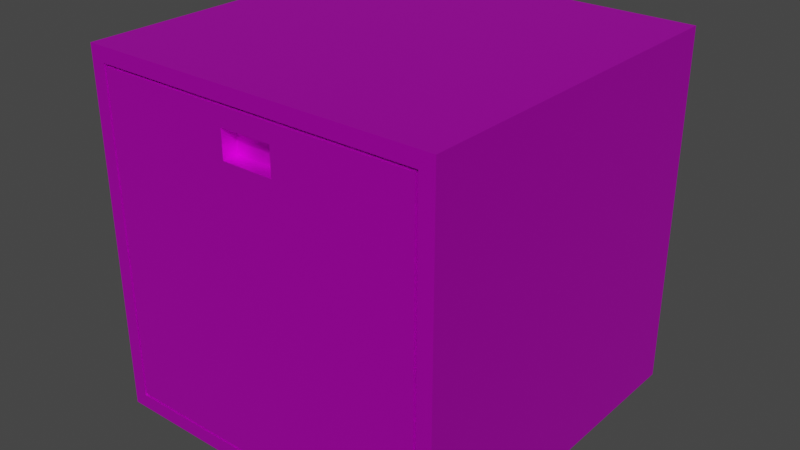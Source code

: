 # Source: estante_metalico.blend  (saved by Blender 2.93.21; exported with 4.5.12 LTS)
import bpy
from mathutils import Matrix  # noqa: F401  (used for matrix-valued properties, if any)

bpy.ops.wm.read_factory_settings(use_empty=True)
scene = bpy.context.scene
scene.name = 'Scene'

# ---- collections
col_collection = bpy.data.collections.new('Collection'); scene.collection.children.link(col_collection)
col_silla = bpy.data.collections.new('silla'); col_collection.children.link(col_silla)
col_collection_2 = bpy.data.collections.new('Collection 2'); scene.collection.children.link(col_collection_2)

# ---- images (referenced by path relative to the original .blend; pixels are not part of the script)
import os
ASSET_DIR = os.environ.get("B2B_ASSET_DIR", "")  # directory of the original .blend (textures are referenced by path, not embedded)
HERE = os.path.dirname(os.path.abspath(__file__))  # packed textures are extracted next to this script under _unpacked/

def load_image(name, relpath, width, height, colorspace="sRGB"):
    """Load a texture the original file referenced (path relative to the .blend, or extracted next to this script)."""
    p = next((c for c in (os.path.join(HERE, relpath), os.path.join(ASSET_DIR, relpath)) if relpath and os.path.exists(c)), "")
    if p:
        img = bpy.data.images.load(p, check_existing=True)
        img.name = name
    else:  # same state as the original file: an image datablock whose file is absent (Cycles renders it pink)
        img = bpy.data.images.new(name, width, height)
        img.source = "FILE"
        img.filepath = "//" + (relpath or name)
    img.colorspace_settings.name = colorspace
    return img
img_repisa_a_textura = load_image('repisa_a_textura', 'repisa_a_textura.png', 1024, 1024, 'sRGB')

# ---- materials (node trees are filled in below, after node groups)
mat_repisa_metalica = bpy.data.materials.new('repisa_metalica')

# ---- material node trees
mat_repisa_metalica.use_nodes = True; mat_repisa_metalica.node_tree.nodes.clear()
_N = mat_repisa_metalica.node_tree.nodes; _L = mat_repisa_metalica.node_tree.links
n0 = _N.new('ShaderNodeBsdfPrincipled'); n0.name = 'Principled BSDF'; n0.location = (-49, 277)
n0.distribution = 'GGX'
n0.subsurface_method = 'BURLEY'
n0.inputs[1].default_value = 0.7455
n0.inputs[3].default_value = 1.45
n0.inputs[13].default_value = 0.6364
n0.inputs[27].default_value = (0.0, 0.0, 0.0, 1.0)
n0.inputs[28].default_value = 1.0
n1 = _N.new('ShaderNodeOutputMaterial'); n1.name = 'Material Output'; n1.location = (241, 277)
n2 = _N.new('ShaderNodeTexImage'); n2.name = 'Imagen'; n2.location = (-401, 175)
n2.image = img_repisa_a_textura
_L.new(n0.outputs[0], n1.inputs[0])
_L.new(n2.outputs[0], n0.inputs[0])
n1.is_active_output = True

# ---- world
world_world = bpy.data.worlds.new('World'); scene.world = world_world
world_world.use_nodes = True; world_world.node_tree.nodes.clear()
_N = world_world.node_tree.nodes; _L = world_world.node_tree.links
n0 = _N.new('ShaderNodeOutputWorld'); n0.name = 'World Output'; n0.location = (300, 300)
n1 = _N.new('ShaderNodeBackground'); n1.name = 'Background'; n1.location = (10, 300)
n1.inputs[0].default_value = (0.05088, 0.05088, 0.05088, 1.0)
_L.new(n1.outputs[0], n0.inputs[0])
n0.is_active_output = True
world_world.color = (0.05088, 0.05088, 0.05088)
world_world.use_sun_shadow = False
world_world.sun_shadow_jitter_overblur = 0.0

# ---- meshes
me_cubo_019 = bpy.data.meshes.new('Cubo.019')
me_cubo_019.from_pydata([(-1.0, -1.0, -1.0), (-1.0, -1.0, 1.0), (-1.0, 1.0, -1.0), (-1.0, 1.0, 1.0), (1.0, -1.0, -1.0), (1.0, -1.0, 1.0), (1.0, 1.0, -1.0), (1.0, 1.0, 1.0), (-0.9189, -1.0, -0.9189), (-0.9189, -1.0, 0.9189), (0.9189, -1.0, 0.9189), (0.9189, -1.0, -0.9189), (-0.9189, -0.9355, -0.9189), (-0.9189, -0.9355, 0.9189), (0.9189, -0.9355, 0.9189), (0.9189, -0.9355, -0.9189), (-0.9037, -0.9355, -0.9037), (-0.9037, -0.9355, 0.9037), (0.9037, -0.9355, 0.9037), (0.9037, -0.9355, -0.9037), (-0.9037, -1.0, -0.9037), (-0.9037, -1.0, 0.9037), (0.9037, -1.0, 0.9037), (0.9037, -1.0, -0.9037), (0.1606, 1.0, -1.0), (-0.1606, 1.0, -1.0), (-0.1606, 1.0, 1.0), (0.1606, 1.0, 1.0), (-0.1606, -1.0, -1.0), (0.1606, -1.0, -1.0), (0.1606, -1.0, 1.0), (-0.1606, -1.0, 1.0), (-0.1475, -1.0, -0.9189), (0.1475, -1.0, -0.9189), (0.1475, -1.0, 0.9189), (-0.1475, -1.0, 0.9189), (-0.1475, -0.9355, -0.9189), (0.1475, -0.9355, -0.9189), (0.1475, -0.9355, 0.9189), (-0.1475, -0.9355, 0.9189), (-0.1451, -0.9355, -0.9037), (0.1451, -0.9355, -0.9037), (0.1451, -0.9355, 0.9037), (-0.1451, -0.9355, 0.9037), (-0.1451, -1.0, -0.9037), (0.1451, -1.0, -0.9037), (0.1451, -1.0, 0.9037), (-0.1451, -1.0, 0.9037), (-1.0, -1.0, 0.644), (-1.0, -1.0, 0.8133), (-1.0, 1.0, 0.8133), (-1.0, 1.0, 0.644), (1.0, 1.0, 0.8133), (1.0, 1.0, 0.644), (1.0, -1.0, 0.8133), (1.0, -1.0, 0.644), (-0.9189, -1.0, 0.6508), (-0.9189, -1.0, 0.8064), (0.9189, -1.0, 0.8064), (0.9189, -1.0, 0.6508), (-0.9189, -0.9355, 0.6508), (-0.9189, -0.9355, 0.8064), (0.9189, -0.9355, 0.8064), (0.9189, -0.9355, 0.6508), (-0.9037, -0.9355, 0.6521), (-0.9037, -0.9355, 0.8051), (0.9037, -0.9355, 0.8051), (0.9037, -0.9355, 0.6521), (-0.9037, -1.0, 0.6521), (-0.9037, -1.0, 0.8051), (0.9037, -1.0, 0.8051), (0.9037, -1.0, 0.6521), (0.1451, -1.0, 0.8051), (0.1451, -1.0, 0.6521), (-0.1451, -1.0, 0.8051), (-0.1451, -1.0, 0.6521), (-0.1606, 1.0, 0.8133), (-0.1606, 1.0, 0.644), (0.1606, 1.0, 0.8133), (0.1606, 1.0, 0.644), (0.1451, -0.9155, 0.8519), (0.1451, -0.9155, 0.6521), (-0.1451, -0.9155, 0.8519), (-0.1451, -0.9155, 0.6521)], [], [(49, 1, 3, 50), (78, 27, 7, 52), (52, 7, 5, 54), (48, 0, 8, 56), (24, 6, 4, 29), (26, 3, 1, 31), (33, 11, 15, 37), (29, 4, 11, 33), (31, 1, 9, 35), (54, 5, 10, 58), (39, 13, 17, 43), (56, 8, 12, 60), (35, 9, 13, 39), (58, 10, 14, 62), (41, 19, 23, 45), (62, 14, 18, 66), (37, 15, 19, 41), (60, 12, 16, 64), (74, 47, 21, 69), (64, 16, 20, 68), (43, 17, 21, 47), (66, 18, 22, 70), (18, 42, 46, 22), (42, 43, 47, 46), (70, 22, 46, 72), (72, 46, 47, 74), (12, 36, 40, 16), (36, 37, 41, 40), (16, 40, 44, 20), (40, 41, 45, 44), (10, 34, 38, 14), (34, 35, 39, 38), (14, 38, 42, 18), (38, 39, 43, 42), (5, 30, 34, 10), (30, 31, 35, 34), (0, 28, 32, 8), (28, 29, 33, 32), (8, 32, 36, 12), (32, 33, 37, 36), (7, 27, 30, 5), (27, 26, 31, 30), (2, 25, 28, 0), (25, 24, 29, 28), (50, 3, 26, 76), (76, 26, 27, 78), (25, 77, 79, 24), (77, 76, 78, 79), (2, 51, 77, 25), (51, 50, 76, 77), (45, 73, 75, 44), (72, 74, 82, 80), (23, 71, 73, 45), (71, 70, 72, 73), (19, 67, 71, 23), (67, 66, 70, 71), (17, 65, 69, 21), (65, 64, 68, 69), (44, 75, 68, 20), (75, 74, 69, 68), (13, 61, 65, 17), (61, 60, 64, 65), (15, 63, 67, 19), (63, 62, 66, 67), (11, 59, 63, 15), (59, 58, 62, 63), (9, 57, 61, 13), (57, 56, 60, 61), (4, 55, 59, 11), (55, 54, 58, 59), (1, 49, 57, 9), (49, 48, 56, 57), (6, 53, 55, 4), (53, 52, 54, 55), (24, 79, 53, 6), (79, 78, 52, 53), (0, 48, 51, 2), (48, 49, 50, 51), (81, 80, 82, 83), (74, 75, 83, 82), (73, 72, 80, 81), (75, 73, 81, 83)])
_uv = me_cubo_019.uv_layers.new(name='MapaUV')
_uv.uv.foreach_set('vector', [0.3287, 0.9651, 0.3287, 0.9953, 0.004666, 0.9953, 0.004666, 0.9651, 0.1407, 0.2984, 0.1407, 0.3287, 0.004666, 0.3287, 0.004666, 0.2984, 0.3287, 0.6318, 0.3287, 0.662, 0.004666, 0.662, 0.004666, 0.6318, 0.338, 0.271, 0.338, 0.004666, 0.3511, 0.01781, 0.3511, 0.2721, 0.6713, 0.1407, 0.6713, 0.004666, 0.9949, 0.004666, 0.9949, 0.1407, 0.526, 0.338, 0.662, 0.338, 0.662, 0.662, 0.526, 0.662, 0.7109, 0.77, 0.7109, 0.645, 0.7213, 0.645, 0.7213, 0.77, 0.526, 0.004666, 0.662, 0.004666, 0.6489, 0.01781, 0.5239, 0.01781, 0.474, 0.3287, 0.338, 0.3287, 0.3511, 0.3155, 0.4761, 0.3155, 0.662, 0.2984, 0.662, 0.3287, 0.6489, 0.3155, 0.6489, 0.2973, 0.7963, 0.6357, 0.6713, 0.6357, 0.6738, 0.6333, 0.7967, 0.6333, 0.6713, 0.8993, 0.6713, 0.645, 0.6818, 0.645, 0.6818, 0.8993, 0.7307, 0.77, 0.7307, 0.645, 0.7411, 0.645, 0.7411, 0.77, 0.7016, 0.9245, 0.7016, 0.9428, 0.6911, 0.9428, 0.6911, 0.9245, 0.8098, 0.7679, 0.8098, 0.645, 0.8202, 0.645, 0.8202, 0.7679, 0.969, 0.6175, 0.969, 0.6357, 0.9666, 0.6333, 0.9666, 0.6173, 0.8441, 0.338, 0.969, 0.338, 0.9666, 0.3405, 0.8437, 0.3405, 0.6713, 0.5923, 0.6713, 0.338, 0.6738, 0.3405, 0.6738, 0.5925, 0.4609, 0.9482, 0.4609, 0.9641, 0.338, 0.9641, 0.338, 0.9482, 0.7702, 0.8971, 0.7702, 0.645, 0.7807, 0.645, 0.7807, 0.8971, 0.8005, 0.815, 0.8005, 0.9378, 0.79, 0.9378, 0.79, 0.815, 0.7609, 0.9219, 0.7609, 0.9378, 0.7504, 0.9378, 0.7504, 0.9219, 0.8005, 0.645, 0.8005, 0.7679, 0.79, 0.7679, 0.79, 0.645, 0.8005, 0.7679, 0.8005, 0.815, 0.79, 0.815, 0.79, 0.7679, 0.6308, 0.9482, 0.6308, 0.9641, 0.5079, 0.9641, 0.5079, 0.9482, 0.5079, 0.9482, 0.5079, 0.9641, 0.4609, 0.9641, 0.4609, 0.9482, 0.6713, 0.338, 0.7963, 0.338, 0.7967, 0.3405, 0.6738, 0.3405, 0.7963, 0.338, 0.8441, 0.338, 0.8437, 0.3405, 0.7967, 0.3405, 0.8098, 0.9378, 0.8098, 0.815, 0.8202, 0.815, 0.8202, 0.9378, 0.8098, 0.815, 0.8098, 0.7679, 0.8202, 0.7679, 0.8202, 0.815, 0.7307, 0.9428, 0.7307, 0.8178, 0.7411, 0.8178, 0.7411, 0.9428, 0.7307, 0.8178, 0.7307, 0.77, 0.7411, 0.77, 0.7411, 0.8178, 0.969, 0.6357, 0.8441, 0.6357, 0.8437, 0.6333, 0.9666, 0.6333, 0.8441, 0.6357, 0.7963, 0.6357, 0.7967, 0.6333, 0.8437, 0.6333, 0.662, 0.3287, 0.526, 0.3287, 0.5239, 0.3155, 0.6489, 0.3155, 0.526, 0.3287, 0.474, 0.3287, 0.4761, 0.3155, 0.5239, 0.3155, 0.338, 0.004666, 0.474, 0.004666, 0.4761, 0.01781, 0.3511, 0.01781, 0.474, 0.004666, 0.526, 0.004666, 0.5239, 0.01781, 0.4761, 0.01781, 0.7109, 0.9428, 0.7109, 0.8178, 0.7213, 0.8178, 0.7213, 0.9428, 0.7109, 0.8178, 0.7109, 0.77, 0.7213, 0.77, 0.7213, 0.8178, 0.338, 0.338, 0.474, 0.338, 0.474, 0.662, 0.338, 0.662, 0.474, 0.338, 0.526, 0.338, 0.526, 0.662, 0.474, 0.662, 0.6713, 0.3287, 0.6713, 0.1927, 0.9949, 0.1927, 0.9949, 0.3287, 0.6713, 0.1927, 0.6713, 0.1407, 0.9949, 0.1407, 0.9949, 0.1927, 0.3287, 0.2984, 0.3287, 0.3287, 0.1927, 0.3287, 0.1927, 0.2984, 0.1927, 0.2984, 0.1927, 0.3287, 0.1407, 0.3287, 0.1407, 0.2984, 0.1927, 0.004666, 0.1927, 0.271, 0.1407, 0.271, 0.1407, 0.004666, 0.1927, 0.271, 0.1927, 0.2984, 0.1407, 0.2984, 0.1407, 0.271, 0.3287, 0.004666, 0.3287, 0.271, 0.1927, 0.271, 0.1927, 0.004666, 0.3287, 0.271, 0.3287, 0.2984, 0.1927, 0.2984, 0.1927, 0.271, 0.5079, 0.6713, 0.5079, 0.9234, 0.4609, 0.9234, 0.4609, 0.6713, 0.6542, 0.6713, 0.6542, 0.7183, 0.6401, 0.7183, 0.6401, 0.6713, 0.6308, 0.6713, 0.6308, 0.9234, 0.5079, 0.9234, 0.5079, 0.6713, 0.6308, 0.9234, 0.6308, 0.9482, 0.5079, 0.9482, 0.5079, 0.9234, 0.7609, 0.645, 0.7609, 0.8971, 0.7504, 0.8971, 0.7504, 0.645, 0.7609, 0.8971, 0.7609, 0.9219, 0.7504, 0.9219, 0.7504, 0.8971, 0.7702, 0.9378, 0.7702, 0.9219, 0.7807, 0.9219, 0.7807, 0.9378, 0.7702, 0.9219, 0.7702, 0.8971, 0.7807, 0.8971, 0.7807, 0.9219, 0.4609, 0.6713, 0.4609, 0.9234, 0.338, 0.9234, 0.338, 0.6713, 0.4609, 0.9234, 0.4609, 0.9482, 0.338, 0.9482, 0.338, 0.9234, 0.6713, 0.6357, 0.6713, 0.6175, 0.6738, 0.6173, 0.6738, 0.6333, 0.6713, 0.6175, 0.6713, 0.5923, 0.6738, 0.5925, 0.6738, 0.6173, 0.969, 0.338, 0.969, 0.5923, 0.9666, 0.5925, 0.9666, 0.3405, 0.969, 0.5923, 0.969, 0.6175, 0.9666, 0.6173, 0.9666, 0.5925, 0.7016, 0.645, 0.7016, 0.8993, 0.6911, 0.8993, 0.6911, 0.645, 0.7016, 0.8993, 0.7016, 0.9245, 0.6911, 0.9245, 0.6911, 0.8993, 0.6713, 0.9428, 0.6713, 0.9245, 0.6818, 0.9245, 0.6818, 0.9428, 0.6713, 0.9245, 0.6713, 0.8993, 0.6818, 0.8993, 0.6818, 0.9245, 0.662, 0.004666, 0.662, 0.271, 0.6489, 0.2721, 0.6489, 0.01781, 0.662, 0.271, 0.662, 0.2984, 0.6489, 0.2973, 0.6489, 0.2721, 0.338, 0.3287, 0.338, 0.2984, 0.3511, 0.2973, 0.3511, 0.3155, 0.338, 0.2984, 0.338, 0.271, 0.3511, 0.2721, 0.3511, 0.2973, 0.3287, 0.338, 0.3287, 0.6043, 0.004666, 0.6043, 0.004666, 0.338, 0.3287, 0.6043, 0.3287, 0.6318, 0.004666, 0.6318, 0.004666, 0.6043, 0.1407, 0.004666, 0.1407, 0.271, 0.004666, 0.271, 0.004666, 0.004666, 0.1407, 0.271, 0.1407, 0.2984, 0.004666, 0.2984, 0.004666, 0.271, 0.3287, 0.6713, 0.3287, 0.9377, 0.004666, 0.9377, 0.004666, 0.6713, 0.3287, 0.9377, 0.3287, 0.9651, 0.004666, 0.9651, 0.004666, 0.9377, 0.8619, 0.6921, 0.8296, 0.6921, 0.8296, 0.645, 0.8619, 0.645, 0.6401, 0.8088, 0.6401, 0.784, 0.6538, 0.784, 0.6538, 0.8164, 0.8296, 0.7338, 0.8296, 0.709, 0.8433, 0.7014, 0.8433, 0.7338, 0.6401, 0.7747, 0.6401, 0.7277, 0.6538, 0.7277, 0.6538, 0.7747])
me_cubo_019.materials.append(mat_repisa_metalica)
me_cubo_019.use_remesh_fix_poles = True
me_cubo_019.use_remesh_preserve_attributes = False
me_cubo_019.update()

# ---- objects
ob_estante_metalico = bpy.data.objects.new('estante_metalico', me_cubo_019)

# ---- transforms, parenting, visibility, modifiers, constraints
ob_estante_metalico.location = (-4.196, 4.68, 0.0)

# ---- collection membership
col_collection.objects.link(ob_estante_metalico)

# ---- scene / render settings (as saved in the file)
scene.frame_start = 1; scene.frame_end = 250; scene.frame_set(29)
scene.render.engine = 'CYCLES'
scene.cycles.use_denoising = False
scene.cycles.samples = 1024
scene.cycles.sampling_pattern = 'TABULATED_SOBOL'
scene.cycles.use_adaptive_sampling = False
scene.cycles.use_light_tree = False
scene.view_settings.view_transform = 'Filmic'
bpy.context.view_layer.update()

# ---- added for rendering (the .blend has no active camera and no usable light): camera, sun
cam_auto = bpy.data.cameras.new('AutoCamera')
cam_auto.lens = 50.0
cam_auto.sensor_width = 36.0
cam_auto.clip_end = 1000.0
ob_auto_camera = bpy.data.objects.new('AutoCamera', cam_auto)
scene.collection.objects.link(ob_auto_camera)
ob_auto_camera.location = (-0.990635, 0.833967, 2.56408)
ob_auto_camera.rotation_euler = (1.09748, -7.21219e-08, 0.694738)
scene.camera = ob_auto_camera
light_auto_sun = bpy.data.lights.new('AutoSun', 'SUN')
light_auto_sun.energy = 3.0
light_auto_sun.angle = 0.0523599
ob_auto_sun = bpy.data.objects.new('AutoSun', light_auto_sun)
scene.collection.objects.link(ob_auto_sun)
ob_auto_sun.rotation_euler = (0.872665, 0.174533, 0.523599)
bpy.context.view_layer.update()
